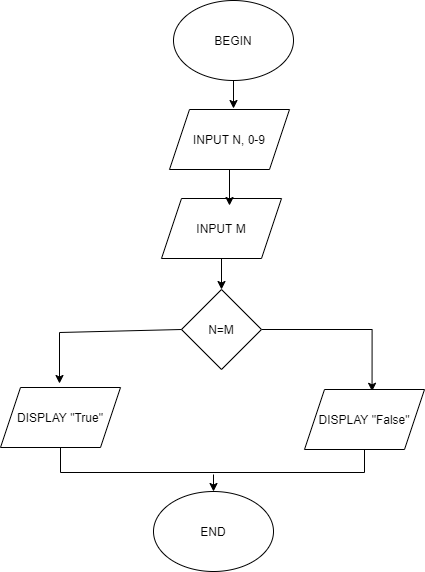

The diagram above was exported from draw.io. Its source (the exported page's mxGraphModel, read from the mxfile embedded in the PNG):
<mxGraphModel dx="940" dy="536" grid="0" gridSize="10" guides="1" tooltips="1" connect="1" arrows="1" fold="1" page="0" pageScale="1" pageWidth="850" pageHeight="1100" math="0" shadow="0">
  <root>
    <mxCell id="0" />
    <mxCell id="1" parent="0" />
    <mxCell id="XzB6k8Zh2B-m2SCcowtj-1" value="BEGIN" style="ellipse;whiteSpace=wrap;html=1;fillColor=default;strokeColor=default;fontColor=default;" vertex="1" parent="1">
      <mxGeometry x="-5" y="243" width="120" height="80" as="geometry" />
    </mxCell>
    <mxCell id="XzB6k8Zh2B-m2SCcowtj-2" value="INPUT N, 0-9" style="shape=parallelogram;perimeter=parallelogramPerimeter;whiteSpace=wrap;html=1;fixedSize=1;fontColor=default;strokeColor=default;fillColor=default;" vertex="1" parent="1">
      <mxGeometry x="-9" y="352" width="120" height="60" as="geometry" />
    </mxCell>
    <mxCell id="XzB6k8Zh2B-m2SCcowtj-3" value="INPUT M" style="shape=parallelogram;perimeter=parallelogramPerimeter;whiteSpace=wrap;html=1;fixedSize=1;fontColor=default;strokeColor=default;fillColor=default;" vertex="1" parent="1">
      <mxGeometry x="-17" y="441" width="120" height="60" as="geometry" />
    </mxCell>
    <mxCell id="XzB6k8Zh2B-m2SCcowtj-15" style="edgeStyle=orthogonalEdgeStyle;rounded=0;orthogonalLoop=1;jettySize=auto;html=1;labelBackgroundColor=default;fontColor=default;strokeColor=default;entryX=0.563;entryY=0.03;entryDx=0;entryDy=0;entryPerimeter=0;" edge="1" parent="1" source="XzB6k8Zh2B-m2SCcowtj-4" target="XzB6k8Zh2B-m2SCcowtj-6">
      <mxGeometry relative="1" as="geometry">
        <mxPoint x="199.20001220703125" y="572" as="targetPoint" />
      </mxGeometry>
    </mxCell>
    <mxCell id="XzB6k8Zh2B-m2SCcowtj-4" value="N=M" style="rhombus;whiteSpace=wrap;html=1;fontColor=default;strokeColor=default;fillColor=default;" vertex="1" parent="1">
      <mxGeometry x="3" y="532" width="80" height="80" as="geometry" />
    </mxCell>
    <mxCell id="XzB6k8Zh2B-m2SCcowtj-5" value="DISPLAY &quot;True&quot;" style="shape=parallelogram;perimeter=parallelogramPerimeter;whiteSpace=wrap;html=1;fixedSize=1;fontColor=default;strokeColor=default;fillColor=default;" vertex="1" parent="1">
      <mxGeometry x="-178" y="630" width="120" height="60" as="geometry" />
    </mxCell>
    <mxCell id="XzB6k8Zh2B-m2SCcowtj-6" value="DISPLAY &quot;False&quot;" style="shape=parallelogram;perimeter=parallelogramPerimeter;whiteSpace=wrap;html=1;fixedSize=1;fontColor=default;strokeColor=default;fillColor=default;" vertex="1" parent="1">
      <mxGeometry x="126" y="632" width="120" height="60" as="geometry" />
    </mxCell>
    <mxCell id="XzB6k8Zh2B-m2SCcowtj-7" value="END" style="ellipse;whiteSpace=wrap;html=1;fontColor=default;strokeColor=default;fillColor=default;" vertex="1" parent="1">
      <mxGeometry x="-25" y="734" width="120" height="80" as="geometry" />
    </mxCell>
    <mxCell id="XzB6k8Zh2B-m2SCcowtj-11" value="" style="endArrow=classic;html=1;rounded=0;fontColor=default;strokeColor=default;labelBackgroundColor=default;exitX=0.5;exitY=1;exitDx=0;exitDy=0;" edge="1" parent="1" source="XzB6k8Zh2B-m2SCcowtj-1">
      <mxGeometry width="50" height="50" relative="1" as="geometry">
        <mxPoint x="21" y="369" as="sourcePoint" />
        <mxPoint x="55" y="351" as="targetPoint" />
      </mxGeometry>
    </mxCell>
    <mxCell id="XzB6k8Zh2B-m2SCcowtj-13" value="" style="endArrow=classic;html=1;rounded=0;fontColor=default;strokeColor=default;labelBackgroundColor=default;exitX=0.5;exitY=1;exitDx=0;exitDy=0;" edge="1" parent="1" source="XzB6k8Zh2B-m2SCcowtj-2">
      <mxGeometry width="50" height="50" relative="1" as="geometry">
        <mxPoint x="75" y="343" as="sourcePoint" />
        <mxPoint x="51" y="448" as="targetPoint" />
      </mxGeometry>
    </mxCell>
    <mxCell id="XzB6k8Zh2B-m2SCcowtj-16" value="" style="endArrow=classic;html=1;rounded=0;fontColor=default;strokeColor=default;labelBackgroundColor=default;exitX=0.5;exitY=1;exitDx=0;exitDy=0;entryX=0.5;entryY=0;entryDx=0;entryDy=0;" edge="1" parent="1" source="XzB6k8Zh2B-m2SCcowtj-3" target="XzB6k8Zh2B-m2SCcowtj-4">
      <mxGeometry width="50" height="50" relative="1" as="geometry">
        <mxPoint x="95" y="363" as="sourcePoint" />
        <mxPoint x="95" y="391" as="targetPoint" />
      </mxGeometry>
    </mxCell>
    <mxCell id="XzB6k8Zh2B-m2SCcowtj-17" value="" style="endArrow=classic;html=1;rounded=0;fontColor=default;strokeColor=default;labelBackgroundColor=default;exitX=0;exitY=0.5;exitDx=0;exitDy=0;" edge="1" parent="1" source="XzB6k8Zh2B-m2SCcowtj-4">
      <mxGeometry width="50" height="50" relative="1" as="geometry">
        <mxPoint y="575" as="sourcePoint" />
        <mxPoint x="-119" y="626" as="targetPoint" />
        <Array as="points">
          <mxPoint x="-119" y="575" />
          <mxPoint x="-119" y="626" />
        </Array>
      </mxGeometry>
    </mxCell>
    <mxCell id="XzB6k8Zh2B-m2SCcowtj-18" value="" style="endArrow=none;html=1;rounded=0;labelBackgroundColor=default;fontColor=default;strokeColor=default;entryX=0.5;entryY=1;entryDx=0;entryDy=0;exitX=0.5;exitY=1;exitDx=0;exitDy=0;" edge="1" parent="1" source="XzB6k8Zh2B-m2SCcowtj-5" target="XzB6k8Zh2B-m2SCcowtj-6">
      <mxGeometry width="50" height="50" relative="1" as="geometry">
        <mxPoint x="33" y="541" as="sourcePoint" />
        <mxPoint x="83" y="491" as="targetPoint" />
        <Array as="points">
          <mxPoint x="-118" y="715" />
          <mxPoint x="186" y="715" />
        </Array>
      </mxGeometry>
    </mxCell>
    <mxCell id="XzB6k8Zh2B-m2SCcowtj-19" value="" style="endArrow=classic;html=1;rounded=0;fontColor=default;strokeColor=default;labelBackgroundColor=default;entryX=0.5;entryY=0;entryDx=0;entryDy=0;" edge="1" parent="1" target="XzB6k8Zh2B-m2SCcowtj-7">
      <mxGeometry width="50" height="50" relative="1" as="geometry">
        <mxPoint x="35" y="717" as="sourcePoint" />
        <mxPoint x="115" y="411" as="targetPoint" />
        <Array as="points" />
      </mxGeometry>
    </mxCell>
  </root>
</mxGraphModel>